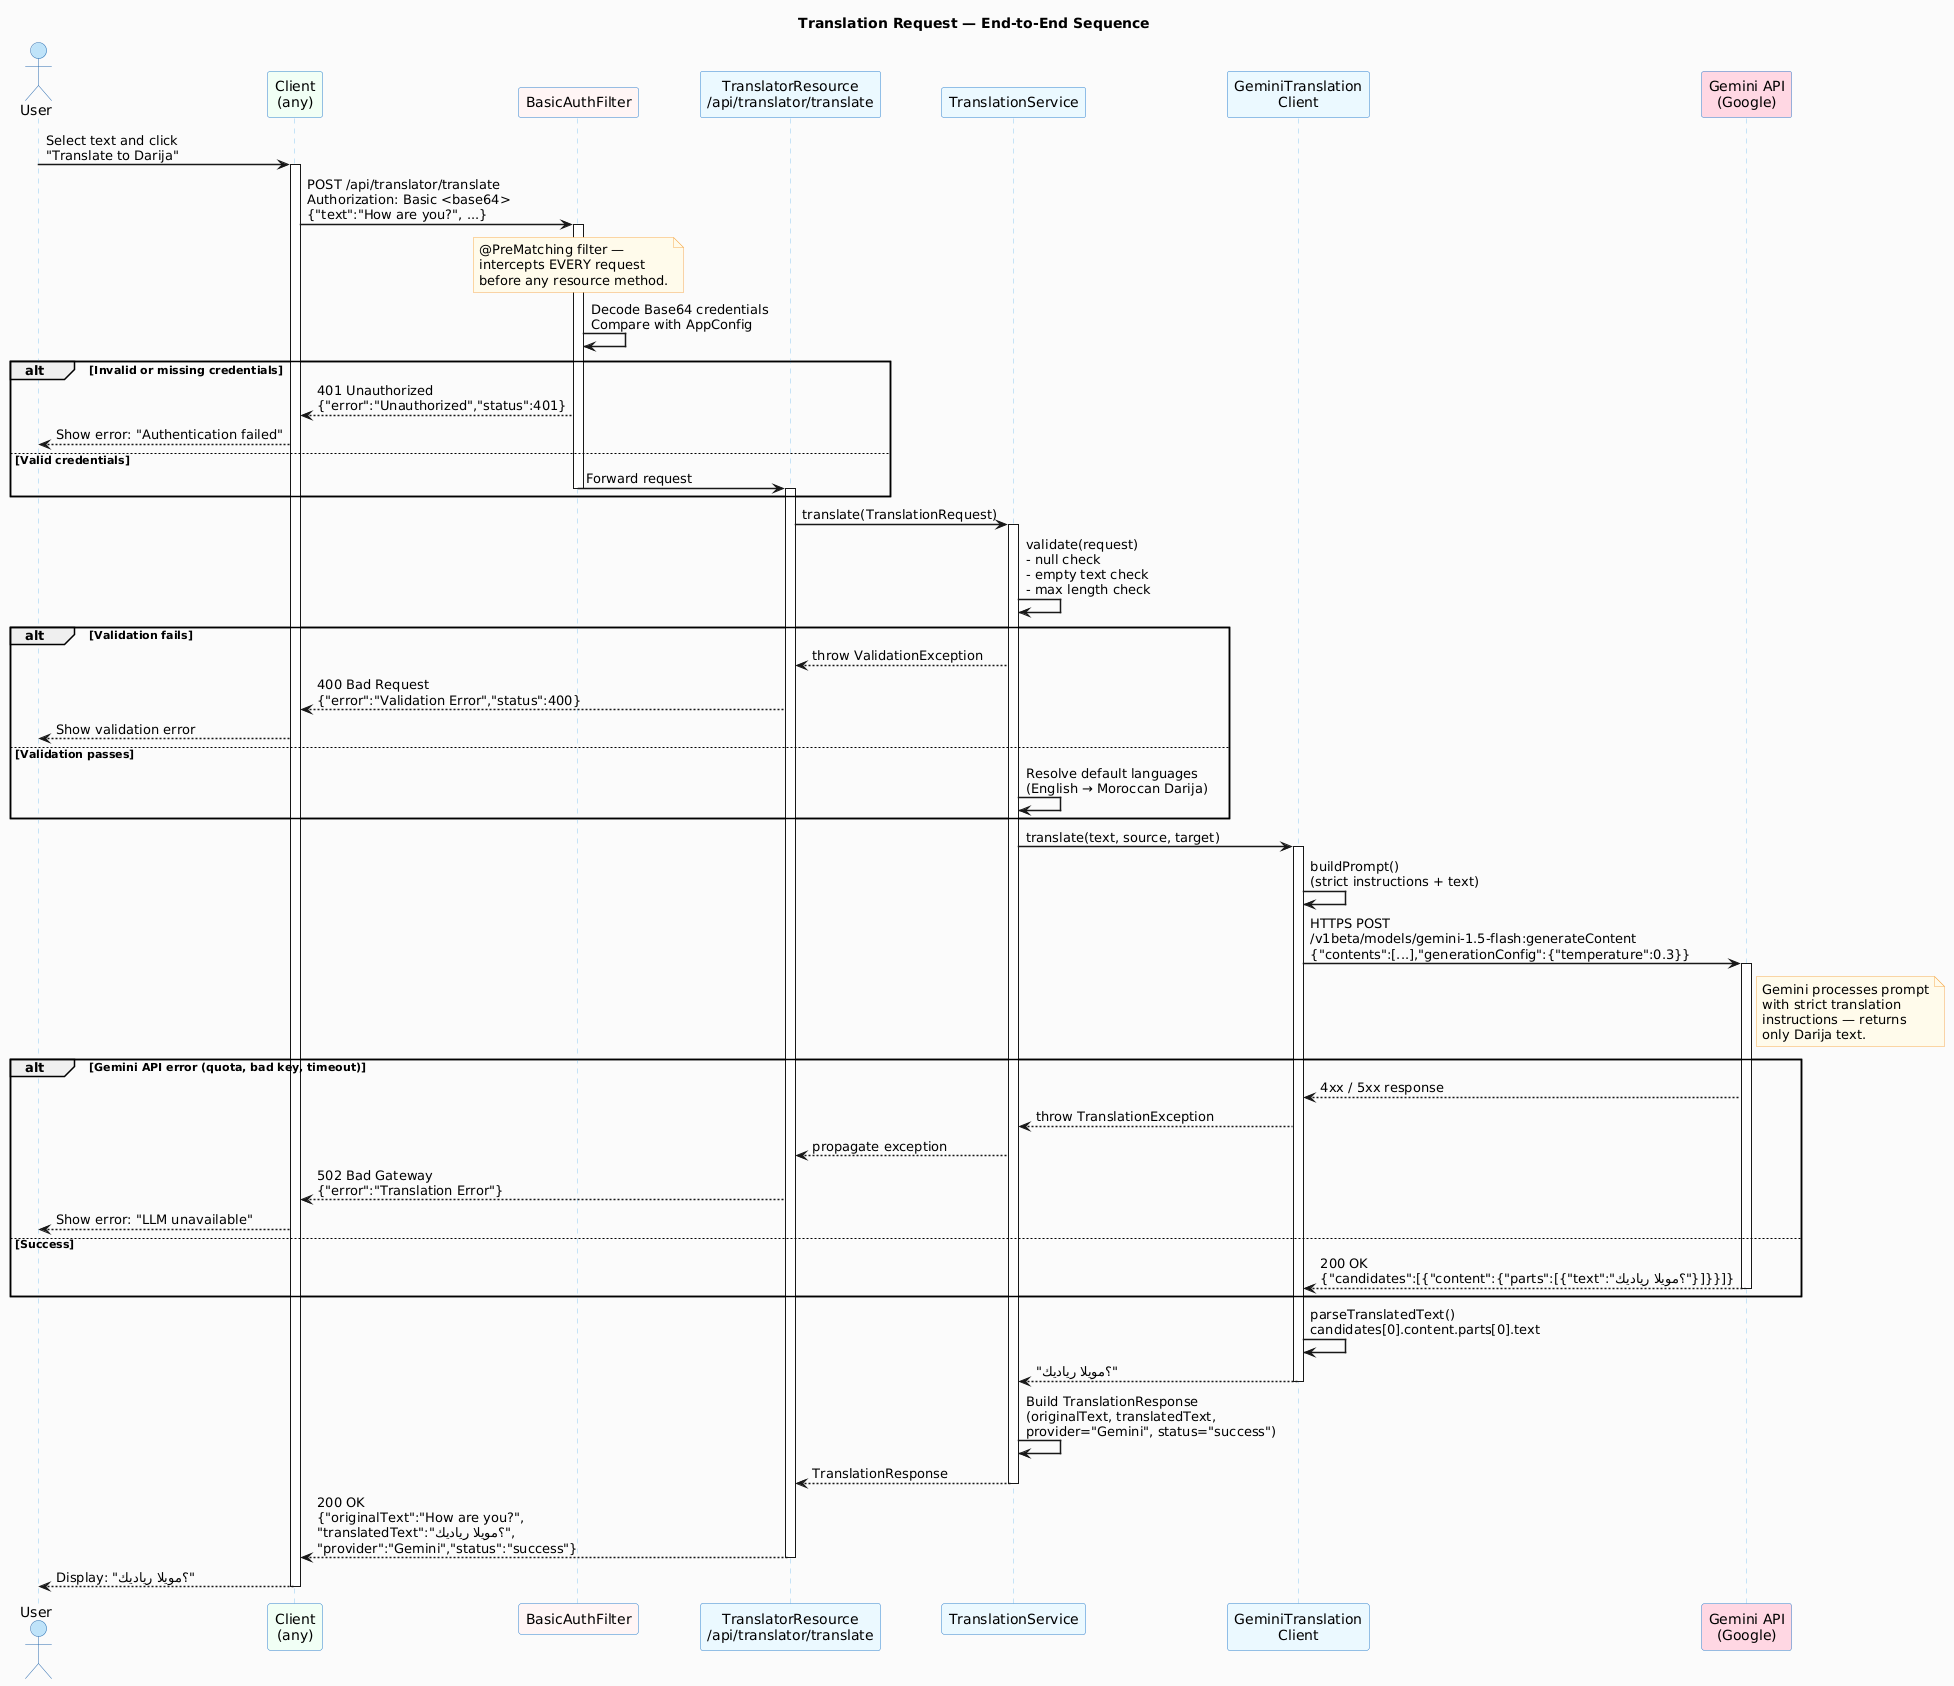

The diagram above was rendered by PlantUML. Its source (embedded in the PNG):
@startuml
title Translation Request — End-to-End Sequence

  skinparam sequenceArrowThickness 1.5
  skinparam sequenceParticipantBorderColor #3182CE
  skinparam sequenceParticipantBackgroundColor #EBF8FF
  skinparam sequenceActorBorderColor #2B6CB0
  skinparam sequenceActorBackgroundColor #BEE3F8
  skinparam sequenceLifeLineBorderColor #90CDF4
  skinparam noteBackgroundColor #FFFBEB
  skinparam noteBorderColor #F6AD55
  skinparam backgroundColor #FAFAFA

  actor       "User"               as user
  participant "Client\n(any)"      as client   #F0FFF4
  participant "BasicAuthFilter"    as filter   #FFF5F5
  participant "TranslatorResource\n/api/translator/translate" as resource #EBF8FF
  participant "TranslationService" as service  #EBF8FF
  participant "GeminiTranslation\nClient"      as gemini  #EBF8FF
  participant "Gemini API\n(Google)" as gapi   #FED7E2

  user -> client : Select text and click\n"Translate to Darija"
  activate client

  client -> filter : POST /api/translator/translate\nAuthorization: Basic <base64>\n{"text":"How are you?", ...}
  activate filter

  note over filter
    @PreMatching filter —
    intercepts EVERY request
    before any resource method.
  end note

  filter -> filter : Decode Base64 credentials\nCompare with AppConfig

  alt Invalid or missing credentials
    filter --> client : 401 Unauthorized\n{"error":"Unauthorized","status":401}
    client --> user : Show error: "Authentication failed"
  else Valid credentials
    filter -> resource : Forward request
    deactivate filter
    activate resource
  end

  resource -> service : translate(TranslationRequest)
  activate service

  service -> service : validate(request)\n- null check\n- empty text check\n- max length check

  alt Validation fails
    service --> resource : throw ValidationException
    resource --> client : 400 Bad Request\n{"error":"Validation Error","status":400}
    client --> user : Show validation error
  else Validation passes
    service -> service : Resolve default languages\n(English → Moroccan Darija)
  end

  service -> gemini : translate(text, source, target)
  activate gemini

  gemini -> gemini : buildPrompt()\n(strict instructions + text)

  gemini -> gapi : HTTPS POST\n/v1beta/models/gemini-1.5-flash:generateContent\n{"contents":[...],"generationConfig":{"temperature":0.3}}
  activate gapi

  note right of gapi
    Gemini processes prompt
    with strict translation
    instructions — returns
    only Darija text.
  end note

  alt Gemini API error (quota, bad key, timeout)
    gapi --> gemini : 4xx / 5xx response
    gemini --> service : throw TranslationException
    service --> resource : propagate exception
    resource --> client : 502 Bad Gateway\n{"error":"Translation Error"}
    client --> user : Show error: "LLM unavailable"
  else Success
    gapi --> gemini : 200 OK\n{"candidates":[{"content":{"parts":[{"text":"؟مويلا رياديك"}]}}]}
    deactivate gapi
  end

  gemini -> gemini : parseTranslatedText()\ncandidates[0].content.parts[0].text

  gemini --> service : "؟مويلا رياديك"
  deactivate gemini

  service -> service : Build TranslationResponse\n(originalText, translatedText,\nprovider="Gemini", status="success")

  service --> resource : TranslationResponse
  deactivate service

  resource --> client : 200 OK\n{"originalText":"How are you?",\n"translatedText":"؟مويلا رياديك",\n"provider":"Gemini","status":"success"}
  deactivate resource

  client --> user : Display: "؟مويلا رياديك"
  deactivate client
@enduml